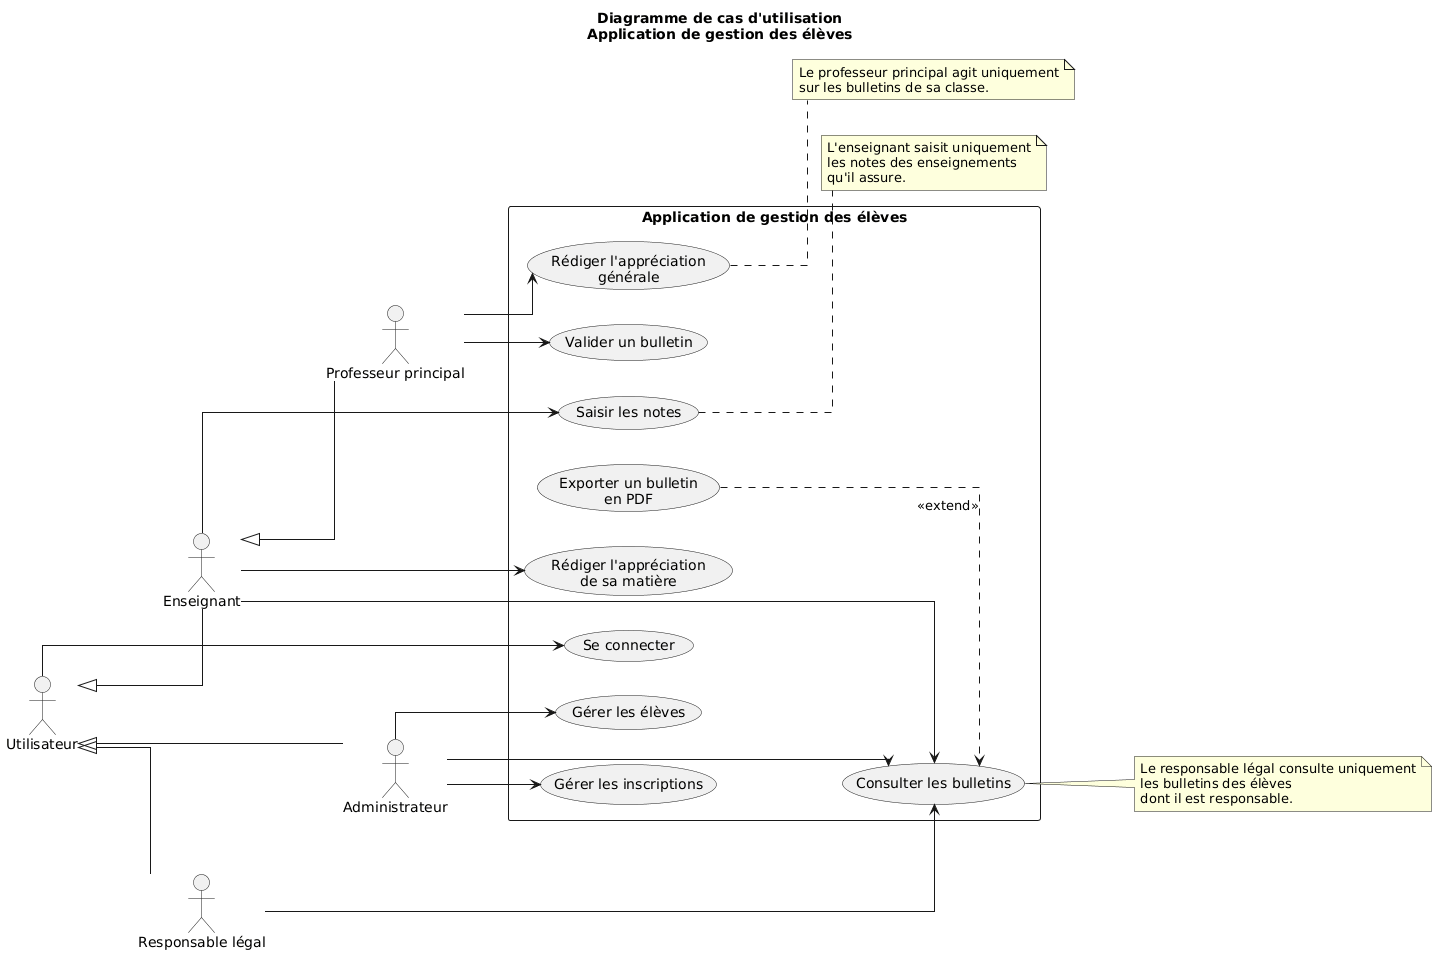

The diagram above was rendered by PlantUML. Its source (embedded in the PNG):
@startuml
title Diagramme de cas d'utilisation\nApplication de gestion des élèves

left to right direction

skinparam shadowing false
skinparam packageStyle rectangle
skinparam linetype ortho

actor "Utilisateur" as Utilisateur
actor "Administrateur" as Admin
actor "Enseignant" as Enseignant
actor "Professeur principal" as ProfesseurPrincipal
actor "Responsable légal" as Responsable

Utilisateur <|-- Admin
Utilisateur <|-- Enseignant
Utilisateur <|-- Responsable
Enseignant <|-- ProfesseurPrincipal

rectangle "Application de gestion des élèves" {

    usecase "Se connecter" as UC_Connexion

    usecase "Gérer les élèves" as UC_Eleves
    usecase "Gérer les inscriptions" as UC_Inscriptions

    usecase "Saisir les notes" as UC_Notes
    usecase "Rédiger l'appréciation\nde sa matière" as UC_AppreciationMatiere

    usecase "Rédiger l'appréciation\ngénérale" as UC_AppreciationGenerale
    usecase "Valider un bulletin" as UC_Validation

    usecase "Consulter les bulletins" as UC_Consultation
    usecase "Exporter un bulletin\nen PDF" as UC_ExportPDF
}

Utilisateur --> UC_Connexion

Admin --> UC_Eleves
Admin --> UC_Inscriptions
Admin --> UC_Consultation

Enseignant --> UC_Notes
Enseignant --> UC_AppreciationMatiere
Enseignant --> UC_Consultation

ProfesseurPrincipal --> UC_AppreciationGenerale
ProfesseurPrincipal --> UC_Validation

Responsable --> UC_Consultation

UC_ExportPDF ..> UC_Consultation : <<extend>>

note right of UC_Notes
L'enseignant saisit uniquement
les notes des enseignements
qu'il assure.
end note

note right of UC_AppreciationGenerale
Le professeur principal agit uniquement
sur les bulletins de sa classe.
end note

note right of UC_Consultation
Le responsable légal consulte uniquement
les bulletins des élèves
dont il est responsable.
end note
@enduml